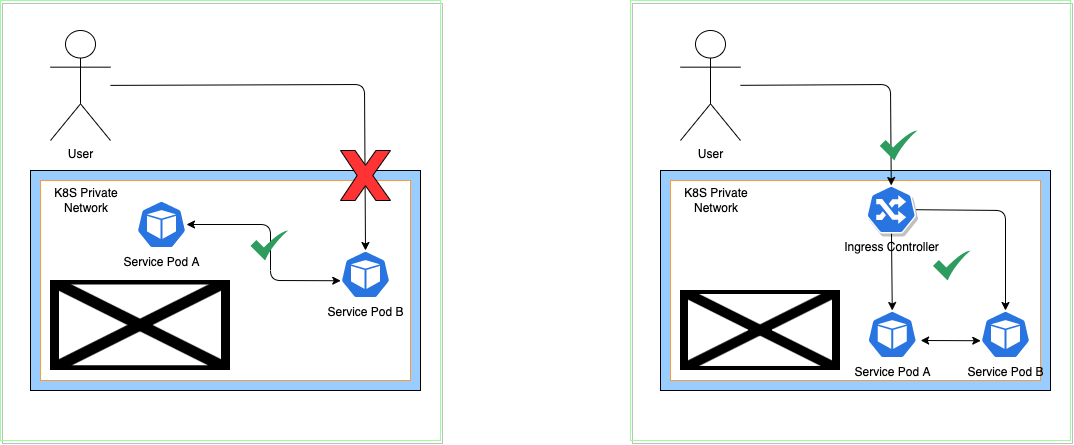

The diagram above was exported from draw.io. Its source (the exported page's mxGraphModel, read from the mxfile embedded in the PNG):
<mxGraphModel dx="1119" dy="879" grid="1" gridSize="10" guides="1" tooltips="1" connect="1" arrows="1" fold="1" page="1" pageScale="1" pageWidth="850" pageHeight="1100" math="0" shadow="0">
  <root>
    <mxCell id="0" />
    <mxCell id="1" parent="0" />
    <mxCell id="23" value="" style="whiteSpace=wrap;html=1;aspect=fixed;shadow=1;strokeColor=#99FF99;fillColor=none;" vertex="1" parent="1">
      <mxGeometry x="220" y="30" width="440" height="440" as="geometry" />
    </mxCell>
    <mxCell id="35" value="" style="whiteSpace=wrap;html=1;aspect=fixed;shadow=1;strokeColor=#99FF99;fillColor=none;" vertex="1" parent="1">
      <mxGeometry x="850" y="30" width="440" height="440" as="geometry" />
    </mxCell>
    <mxCell id="2" value="" style="rounded=0;whiteSpace=wrap;html=1;fillColor=#99CCFF;" vertex="1" parent="1">
      <mxGeometry x="250" y="200" width="390" height="220" as="geometry" />
    </mxCell>
    <mxCell id="9" value="" style="rounded=0;whiteSpace=wrap;html=1;strokeColor=#FF9933;" vertex="1" parent="1">
      <mxGeometry x="260" y="210" width="370" height="200" as="geometry" />
    </mxCell>
    <mxCell id="13" style="edgeStyle=none;html=1;entryX=0.5;entryY=0;entryDx=0;entryDy=0;entryPerimeter=0;" edge="1" parent="1" source="3" target="7">
      <mxGeometry relative="1" as="geometry">
        <mxPoint x="328" y="109" as="sourcePoint" />
        <mxPoint x="584" y="274" as="targetPoint" />
        <Array as="points">
          <mxPoint x="584" y="114" />
        </Array>
      </mxGeometry>
    </mxCell>
    <mxCell id="3" value="User" style="shape=umlActor;verticalLabelPosition=bottom;verticalAlign=top;html=1;outlineConnect=0;" vertex="1" parent="1">
      <mxGeometry x="270" y="60" width="60" height="110" as="geometry" />
    </mxCell>
    <mxCell id="4" value="" style="verticalLabelPosition=bottom;verticalAlign=top;html=1;shape=mxgraph.basic.x;fillColor=#FF3333;" vertex="1" parent="1">
      <mxGeometry x="560" y="180" width="50" height="50" as="geometry" />
    </mxCell>
    <mxCell id="5" value="" style="shape=image;verticalLabelPosition=bottom;labelBackgroundColor=default;verticalAlign=top;aspect=fixed;imageAspect=0;image=https://www.vectorlogo.zone/logos/kubernetes/kubernetes-ar21.png;" vertex="1" parent="1">
      <mxGeometry x="270" y="310" width="180" height="90" as="geometry" />
    </mxCell>
    <mxCell id="7" value="Service Pod B" style="sketch=0;html=1;dashed=0;whitespace=wrap;fillColor=#2875E2;strokeColor=#ffffff;points=[[0.005,0.63,0],[0.1,0.2,0],[0.9,0.2,0],[0.5,0,0],[0.995,0.63,0],[0.72,0.99,0],[0.5,1,0],[0.28,0.99,0]];verticalLabelPosition=bottom;align=center;verticalAlign=top;shape=mxgraph.kubernetes.icon;prIcon=pod" vertex="1" parent="1">
      <mxGeometry x="560" y="280" width="50" height="48" as="geometry" />
    </mxCell>
    <mxCell id="10" value="K8S Private Network" style="text;html=1;strokeColor=none;fillColor=none;align=center;verticalAlign=middle;whiteSpace=wrap;rounded=0;" vertex="1" parent="1">
      <mxGeometry x="256" y="215" width="100" height="30" as="geometry" />
    </mxCell>
    <mxCell id="17" style="edgeStyle=none;html=1;entryX=0.005;entryY=0.63;entryDx=0;entryDy=0;entryPerimeter=0;startArrow=classic;startFill=1;" edge="1" parent="1" source="16" target="7">
      <mxGeometry relative="1" as="geometry">
        <Array as="points">
          <mxPoint x="490" y="254" />
          <mxPoint x="490" y="310" />
        </Array>
      </mxGeometry>
    </mxCell>
    <mxCell id="16" value="Service Pod A" style="sketch=0;html=1;dashed=0;whitespace=wrap;fillColor=#2875E2;strokeColor=#ffffff;points=[[0.005,0.63,0],[0.1,0.2,0],[0.9,0.2,0],[0.5,0,0],[0.995,0.63,0],[0.72,0.99,0],[0.5,1,0],[0.28,0.99,0]];verticalLabelPosition=bottom;align=center;verticalAlign=top;shape=mxgraph.kubernetes.icon;prIcon=pod" vertex="1" parent="1">
      <mxGeometry x="356" y="230" width="50" height="48" as="geometry" />
    </mxCell>
    <mxCell id="18" value="" style="sketch=0;html=1;aspect=fixed;strokeColor=none;shadow=0;align=center;verticalAlign=top;fillColor=#2D9C5E;shape=mxgraph.gcp2.check" vertex="1" parent="1">
      <mxGeometry x="470" y="260" width="37.5" height="30" as="geometry" />
    </mxCell>
    <mxCell id="24" value="" style="rounded=0;whiteSpace=wrap;html=1;fillColor=#99CCFF;" vertex="1" parent="1">
      <mxGeometry x="880" y="200" width="390" height="220" as="geometry" />
    </mxCell>
    <mxCell id="25" value="" style="rounded=0;whiteSpace=wrap;html=1;strokeColor=#FF9933;" vertex="1" parent="1">
      <mxGeometry x="890" y="210" width="370" height="200" as="geometry" />
    </mxCell>
    <mxCell id="26" style="edgeStyle=none;html=1;entryX=0.5;entryY=0;entryDx=0;entryDy=0;entryPerimeter=0;" edge="1" parent="1" source="27" target="38">
      <mxGeometry relative="1" as="geometry">
        <mxPoint x="958" y="109" as="sourcePoint" />
        <mxPoint x="1214" y="274" as="targetPoint" />
        <Array as="points">
          <mxPoint x="1110" y="114" />
        </Array>
      </mxGeometry>
    </mxCell>
    <mxCell id="27" value="User" style="shape=umlActor;verticalLabelPosition=bottom;verticalAlign=top;html=1;outlineConnect=0;" vertex="1" parent="1">
      <mxGeometry x="900" y="60" width="60" height="110" as="geometry" />
    </mxCell>
    <mxCell id="29" value="" style="shape=image;verticalLabelPosition=bottom;labelBackgroundColor=default;verticalAlign=top;aspect=fixed;imageAspect=0;image=https://www.vectorlogo.zone/logos/kubernetes/kubernetes-ar21.png;" vertex="1" parent="1">
      <mxGeometry x="900" y="320" width="160" height="80" as="geometry" />
    </mxCell>
    <mxCell id="30" value="Service Pod B" style="sketch=0;html=1;dashed=0;whitespace=wrap;fillColor=#2875E2;strokeColor=#ffffff;points=[[0.005,0.63,0],[0.1,0.2,0],[0.9,0.2,0],[0.5,0,0],[0.995,0.63,0],[0.72,0.99,0],[0.5,1,0],[0.28,0.99,0]];verticalLabelPosition=bottom;align=center;verticalAlign=top;shape=mxgraph.kubernetes.icon;prIcon=pod" vertex="1" parent="1">
      <mxGeometry x="1200" y="340" width="50" height="48" as="geometry" />
    </mxCell>
    <mxCell id="31" value="K8S Private Network" style="text;html=1;strokeColor=none;fillColor=none;align=center;verticalAlign=middle;whiteSpace=wrap;rounded=0;" vertex="1" parent="1">
      <mxGeometry x="886" y="215" width="100" height="30" as="geometry" />
    </mxCell>
    <mxCell id="37" style="edgeStyle=none;html=1;exitX=0.676;exitY=0.8;exitDx=0;exitDy=0;exitPerimeter=0;entryX=0.005;entryY=0.63;entryDx=0;entryDy=0;entryPerimeter=0;startArrow=classic;startFill=1;" edge="1" parent="1" source="25" target="30">
      <mxGeometry relative="1" as="geometry" />
    </mxCell>
    <mxCell id="33" value="Service Pod A" style="sketch=0;html=1;dashed=0;whitespace=wrap;fillColor=#2875E2;strokeColor=#ffffff;points=[[0.005,0.63,0],[0.1,0.2,0],[0.9,0.2,0],[0.5,0,0],[0.995,0.63,0],[0.72,0.99,0],[0.5,1,0],[0.28,0.99,0]];verticalLabelPosition=bottom;align=center;verticalAlign=top;shape=mxgraph.kubernetes.icon;prIcon=pod" vertex="1" parent="1">
      <mxGeometry x="1086.75" y="340" width="50" height="48" as="geometry" />
    </mxCell>
    <mxCell id="34" value="" style="sketch=0;html=1;aspect=fixed;strokeColor=none;shadow=0;align=center;verticalAlign=top;fillColor=#2D9C5E;shape=mxgraph.gcp2.check" vertex="1" parent="1">
      <mxGeometry x="1152.5" y="280" width="37.5" height="30" as="geometry" />
    </mxCell>
    <mxCell id="39" style="edgeStyle=none;html=1;entryX=0.5;entryY=0;entryDx=0;entryDy=0;entryPerimeter=0;startArrow=none;startFill=0;" edge="1" parent="1" source="38" target="33">
      <mxGeometry relative="1" as="geometry" />
    </mxCell>
    <mxCell id="40" style="edgeStyle=none;html=1;entryX=0.5;entryY=0;entryDx=0;entryDy=0;entryPerimeter=0;startArrow=none;startFill=0;" edge="1" parent="1" source="38" target="30">
      <mxGeometry relative="1" as="geometry">
        <Array as="points">
          <mxPoint x="1225" y="240" />
        </Array>
      </mxGeometry>
    </mxCell>
    <mxCell id="38" value="Ingress Controller" style="sketch=0;html=1;dashed=0;whitespace=wrap;fillColor=#2875E2;strokeColor=#ffffff;points=[[0.005,0.63,0],[0.1,0.2,0],[0.9,0.2,0],[0.5,0,0],[0.995,0.63,0],[0.72,0.99,0],[0.5,1,0],[0.28,0.99,0]];verticalLabelPosition=bottom;align=center;verticalAlign=top;shape=mxgraph.kubernetes.icon;prIcon=ing;shadow=1;" vertex="1" parent="1">
      <mxGeometry x="1085.75" y="215" width="50" height="48" as="geometry" />
    </mxCell>
    <mxCell id="41" value="" style="sketch=0;html=1;aspect=fixed;strokeColor=none;shadow=0;align=center;verticalAlign=top;fillColor=#2D9C5E;shape=mxgraph.gcp2.check" vertex="1" parent="1">
      <mxGeometry x="1099.25" y="160" width="37.5" height="30" as="geometry" />
    </mxCell>
  </root>
</mxGraphModel>